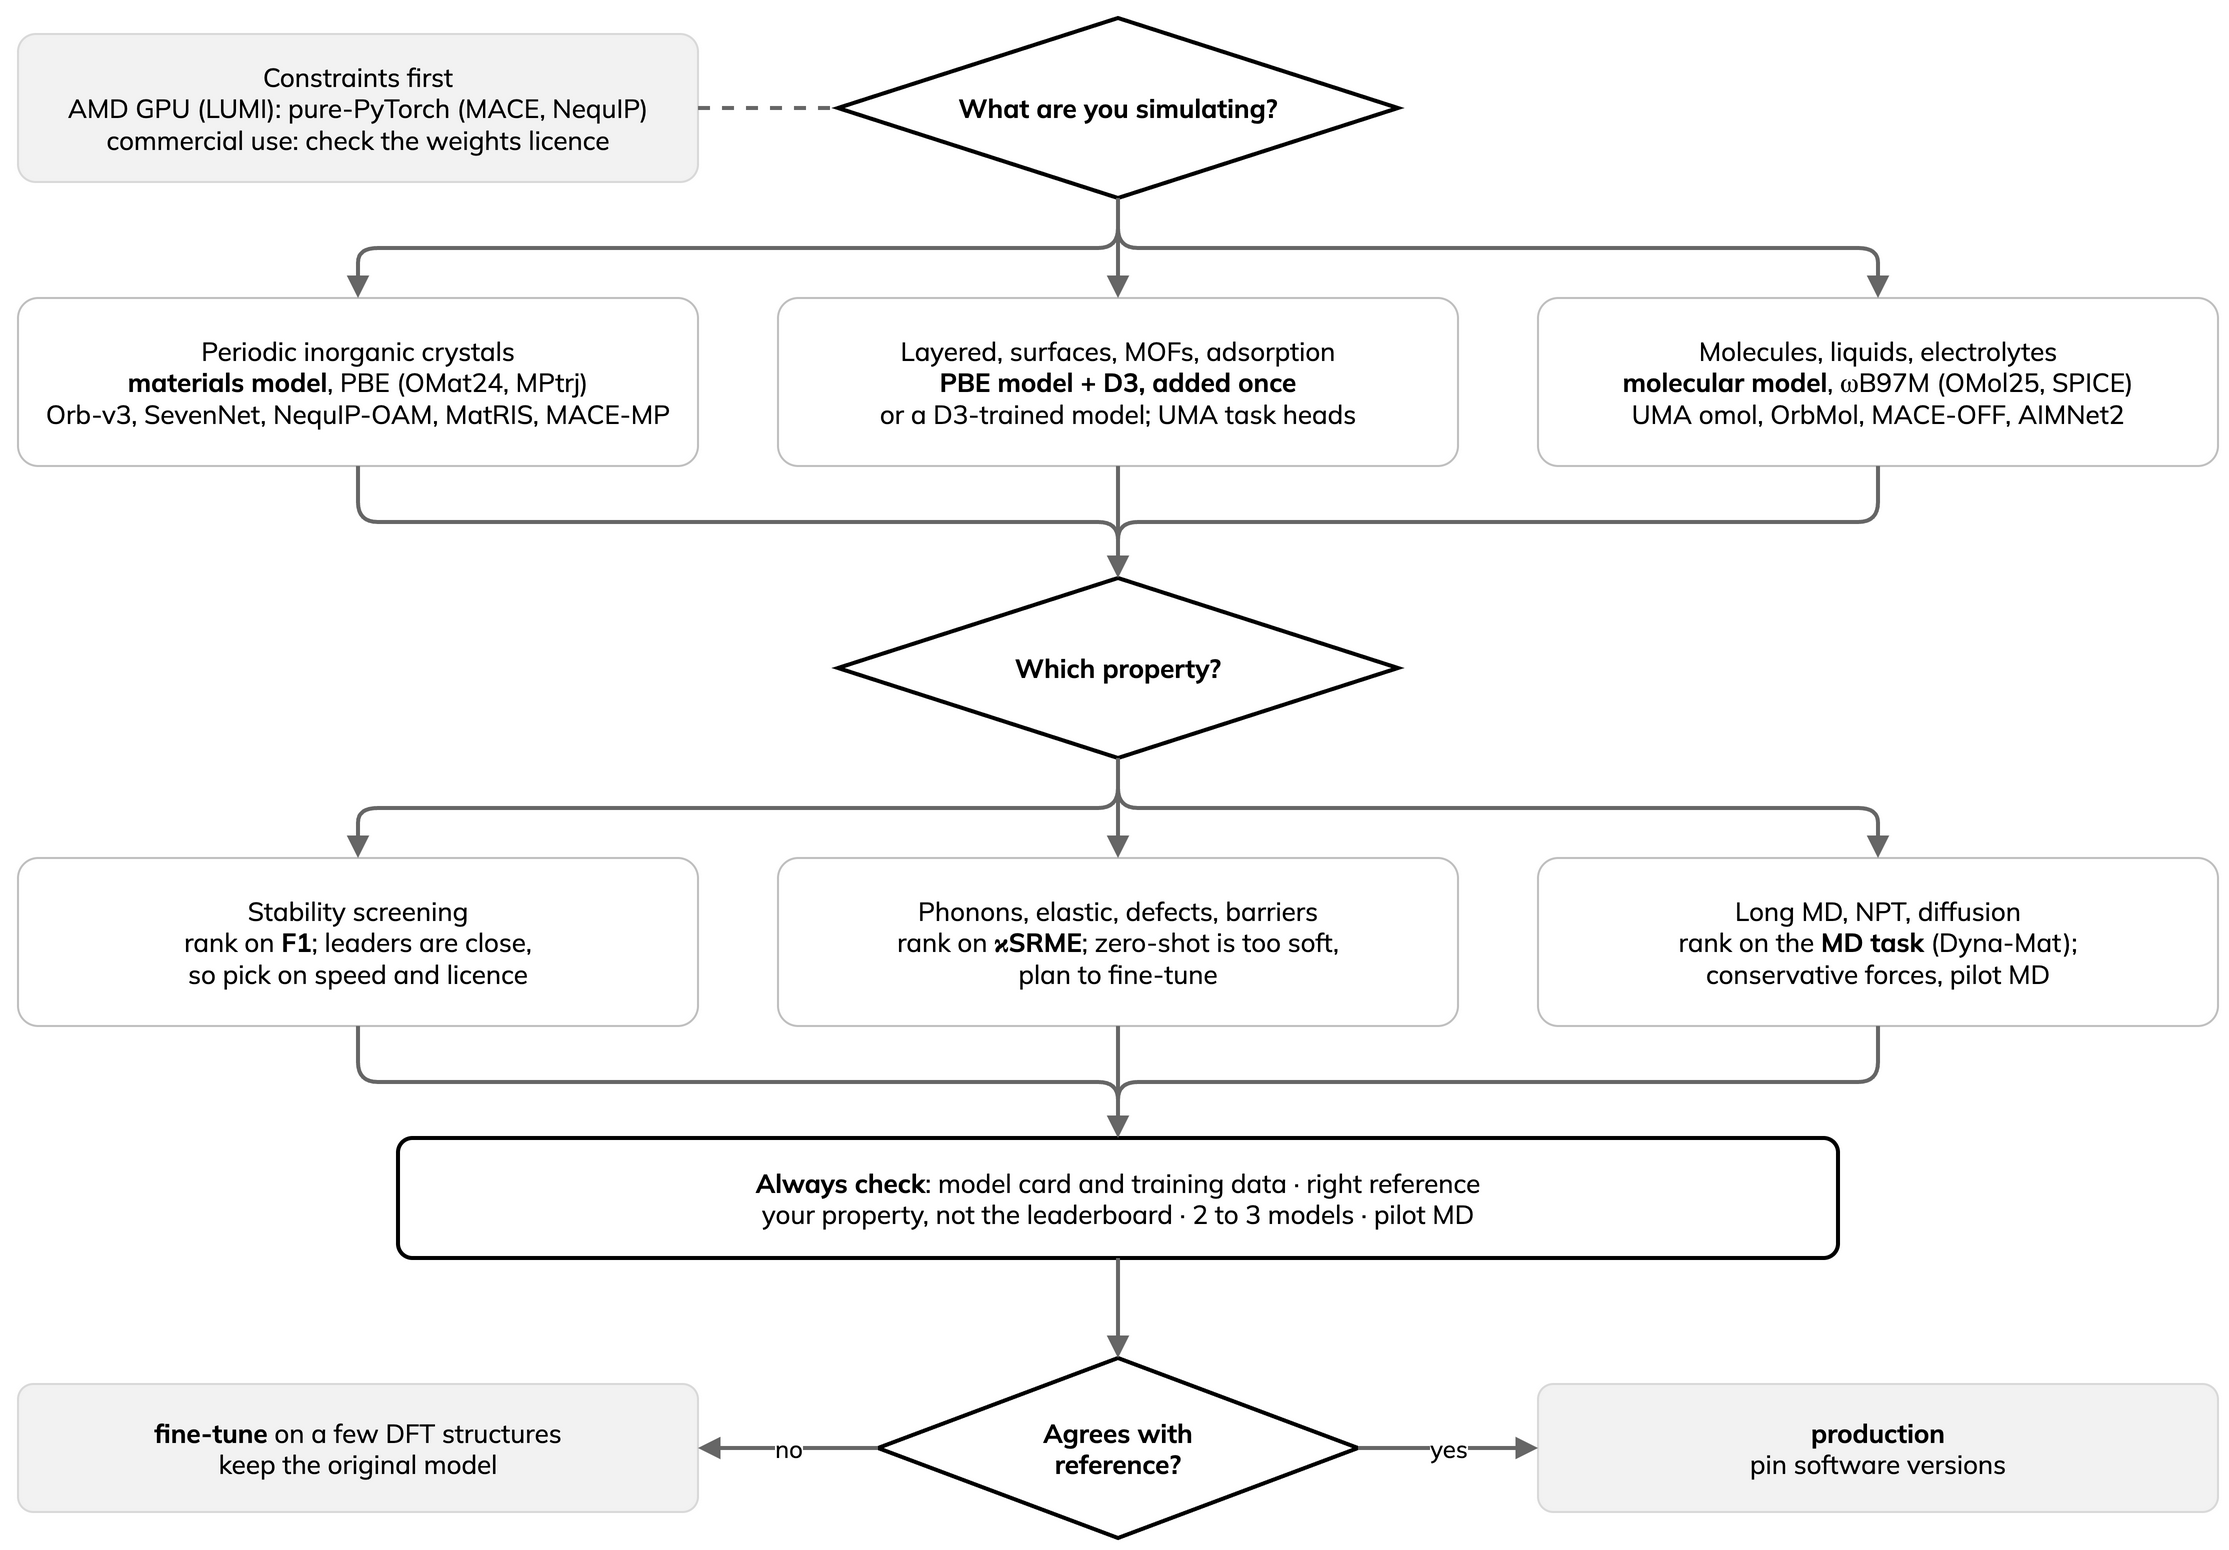

The diagram above was exported from draw.io. Its source (the exported page's mxGraphModel, read from the mxfile embedded in the PNG):
<mxGraphModel>
  <root>
    <mxCell id="0" />
    <mxCell id="1" parent="0" />
    <mxCell id="q1" value="What are you simulating?" style="rhombus;whiteSpace=wrap;html=1;strokeColor=#000000;strokeWidth=2;fillColor=#FFFFFF;fontStyle=1;fontFamily=Mulish;fontSize=13;" vertex="1" parent="1">
      <mxGeometry x="420" y="10" width="280" height="90" as="geometry" />
    </mxCell>
    <mxCell id="hw" value="Constraints first&lt;br&gt;AMD GPU (LUMI): pure-PyTorch (MACE, NequIP)&lt;br&gt;commercial use: check the weights licence" style="rounded=1;arcSize=12;whiteSpace=wrap;html=1;strokeColor=#D9D9D9;fillColor=#F2F2F2;fontFamily=Mulish;fontSize=13;" vertex="1" parent="1">
      <mxGeometry x="10" y="18" width="340" height="74" as="geometry" />
    </mxCell>
    <mxCell id="a1" value="Periodic inorganic crystals&lt;br&gt;&lt;b&gt;materials model&lt;/b&gt;, PBE (OMat24, MPtrj)&lt;br&gt;Orb-v3, SevenNet, NequIP-OAM, MatRIS, MACE-MP" style="rounded=1;arcSize=12;whiteSpace=wrap;html=1;strokeColor=#BFBFBF;fillColor=#FFFFFF;fontFamily=Mulish;fontSize=13;" vertex="1" parent="1">
      <mxGeometry x="10" y="150" width="340" height="84" as="geometry" />
    </mxCell>
    <mxCell id="a2" value="Layered, surfaces, MOFs, adsorption&lt;br&gt;&lt;b&gt;PBE model + D3, added once&lt;/b&gt;&lt;br&gt;or a D3-trained model; UMA task heads" style="rounded=1;arcSize=12;whiteSpace=wrap;html=1;strokeColor=#BFBFBF;fillColor=#FFFFFF;fontFamily=Mulish;fontSize=13;" vertex="1" parent="1">
      <mxGeometry x="390" y="150" width="340" height="84" as="geometry" />
    </mxCell>
    <mxCell id="a3" value="Molecules, liquids, electrolytes&lt;br&gt;&lt;b&gt;molecular model&lt;/b&gt;, ωB97M (OMol25, SPICE)&lt;br&gt;UMA omol, OrbMol, MACE-OFF, AIMNet2" style="rounded=1;arcSize=12;whiteSpace=wrap;html=1;strokeColor=#BFBFBF;fillColor=#FFFFFF;fontFamily=Mulish;fontSize=13;" vertex="1" parent="1">
      <mxGeometry x="770" y="150" width="340" height="84" as="geometry" />
    </mxCell>
    <mxCell id="q2" value="Which property?" style="rhombus;whiteSpace=wrap;html=1;strokeColor=#000000;strokeWidth=2;fillColor=#FFFFFF;fontStyle=1;fontFamily=Mulish;fontSize=13;" vertex="1" parent="1">
      <mxGeometry x="420" y="290" width="280" height="90" as="geometry" />
    </mxCell>
    <mxCell id="b1" value="Stability screening&lt;br&gt;rank on &lt;b&gt;F1&lt;/b&gt;; leaders are close,&lt;br&gt;so pick on speed and licence" style="rounded=1;arcSize=12;whiteSpace=wrap;html=1;strokeColor=#BFBFBF;fillColor=#FFFFFF;fontFamily=Mulish;fontSize=13;" vertex="1" parent="1">
      <mxGeometry x="10" y="430" width="340" height="84" as="geometry" />
    </mxCell>
    <mxCell id="b2" value="Phonons, elastic, defects, barriers&lt;br&gt;rank on &lt;b&gt;κSRME&lt;/b&gt;; zero-shot is too soft,&lt;br&gt;plan to fine-tune" style="rounded=1;arcSize=12;whiteSpace=wrap;html=1;strokeColor=#BFBFBF;fillColor=#FFFFFF;fontFamily=Mulish;fontSize=13;" vertex="1" parent="1">
      <mxGeometry x="390" y="430" width="340" height="84" as="geometry" />
    </mxCell>
    <mxCell id="b3" value="Long MD, NPT, diffusion&lt;br&gt;rank on the &lt;b&gt;MD task&lt;/b&gt; (Dyna-Mat);&lt;br&gt;conservative forces, pilot MD" style="rounded=1;arcSize=12;whiteSpace=wrap;html=1;strokeColor=#BFBFBF;fillColor=#FFFFFF;fontFamily=Mulish;fontSize=13;" vertex="1" parent="1">
      <mxGeometry x="770" y="430" width="340" height="84" as="geometry" />
    </mxCell>
    <mxCell id="chk" value="&lt;b&gt;Always check&lt;/b&gt;: model card and training data · right reference&lt;br&gt;your property, not the leaderboard · 2 to 3 models · pilot MD" style="rounded=1;arcSize=12;whiteSpace=wrap;html=1;strokeColor=#000000;strokeWidth=2;fillColor=#FFFFFF;fontFamily=Mulish;fontSize=13;" vertex="1" parent="1">
      <mxGeometry x="200" y="570" width="720" height="60" as="geometry" />
    </mxCell>
    <mxCell id="q3" value="Agrees with&lt;br&gt;reference?" style="rhombus;whiteSpace=wrap;html=1;strokeColor=#000000;strokeWidth=2;fillColor=#FFFFFF;fontStyle=1;fontFamily=Mulish;fontSize=13;" vertex="1" parent="1">
      <mxGeometry x="440" y="680" width="240" height="90" as="geometry" />
    </mxCell>
    <mxCell id="ft" value="&lt;b&gt;fine-tune&lt;/b&gt; on a few DFT structures&lt;br&gt;keep the original model" style="rounded=1;arcSize=12;whiteSpace=wrap;html=1;strokeColor=#D9D9D9;fillColor=#F2F2F2;fontFamily=Mulish;fontSize=13;" vertex="1" parent="1">
      <mxGeometry x="10" y="693" width="340" height="64" as="geometry" />
    </mxCell>
    <mxCell id="ok" value="&lt;b&gt;production&lt;/b&gt;&lt;br&gt;pin software versions" style="rounded=1;arcSize=12;whiteSpace=wrap;html=1;strokeColor=#D9D9D9;fillColor=#F2F2F2;fontFamily=Mulish;fontSize=13;" vertex="1" parent="1">
      <mxGeometry x="770" y="693" width="340" height="64" as="geometry" />
    </mxCell>
    <mxCell id="e10" value="" style="endArrow=block;endFill=1;strokeColor=#666666;strokeWidth=2;html=1;edgeStyle=orthogonalEdgeStyle;rounded=1;fontFamily=Mulish;fontSize=12;exitX=0.5;exitY=1;exitDx=0;exitDy=0;entryX=0.5;entryY=0;entryDx=0;entryDy=0;" edge="1" parent="1" source="q1" target="a1">
      <mxGeometry relative="1" as="geometry" />
    </mxCell>
    <mxCell id="e11" value="" style="endArrow=block;endFill=1;strokeColor=#666666;strokeWidth=2;html=1;edgeStyle=orthogonalEdgeStyle;rounded=1;fontFamily=Mulish;fontSize=12;exitX=0.5;exitY=1;exitDx=0;exitDy=0;entryX=0.5;entryY=0;entryDx=0;entryDy=0;" edge="1" parent="1" source="q1" target="a2">
      <mxGeometry relative="1" as="geometry" />
    </mxCell>
    <mxCell id="e12" value="" style="endArrow=block;endFill=1;strokeColor=#666666;strokeWidth=2;html=1;edgeStyle=orthogonalEdgeStyle;rounded=1;fontFamily=Mulish;fontSize=12;exitX=0.5;exitY=1;exitDx=0;exitDy=0;entryX=0.5;entryY=0;entryDx=0;entryDy=0;" edge="1" parent="1" source="q1" target="a3">
      <mxGeometry relative="1" as="geometry" />
    </mxCell>
    <mxCell id="e20" value="" style="endArrow=block;endFill=1;strokeColor=#666666;strokeWidth=2;html=1;edgeStyle=orthogonalEdgeStyle;rounded=1;fontFamily=Mulish;fontSize=12;exitX=0.5;exitY=1;exitDx=0;exitDy=0;entryX=0.5;entryY=0;entryDx=0;entryDy=0;" edge="1" parent="1" source="a1" target="q2">
      <mxGeometry relative="1" as="geometry" />
    </mxCell>
    <mxCell id="e21" value="" style="endArrow=block;endFill=1;strokeColor=#666666;strokeWidth=2;html=1;edgeStyle=orthogonalEdgeStyle;rounded=1;fontFamily=Mulish;fontSize=12;exitX=0.5;exitY=1;exitDx=0;exitDy=0;entryX=0.5;entryY=0;entryDx=0;entryDy=0;" edge="1" parent="1" source="a2" target="q2">
      <mxGeometry relative="1" as="geometry" />
    </mxCell>
    <mxCell id="e22" value="" style="endArrow=block;endFill=1;strokeColor=#666666;strokeWidth=2;html=1;edgeStyle=orthogonalEdgeStyle;rounded=1;fontFamily=Mulish;fontSize=12;exitX=0.5;exitY=1;exitDx=0;exitDy=0;entryX=0.5;entryY=0;entryDx=0;entryDy=0;" edge="1" parent="1" source="a3" target="q2">
      <mxGeometry relative="1" as="geometry" />
    </mxCell>
    <mxCell id="e30" value="" style="endArrow=block;endFill=1;strokeColor=#666666;strokeWidth=2;html=1;edgeStyle=orthogonalEdgeStyle;rounded=1;fontFamily=Mulish;fontSize=12;exitX=0.5;exitY=1;exitDx=0;exitDy=0;entryX=0.5;entryY=0;entryDx=0;entryDy=0;" edge="1" parent="1" source="q2" target="b1">
      <mxGeometry relative="1" as="geometry" />
    </mxCell>
    <mxCell id="e31" value="" style="endArrow=block;endFill=1;strokeColor=#666666;strokeWidth=2;html=1;edgeStyle=orthogonalEdgeStyle;rounded=1;fontFamily=Mulish;fontSize=12;exitX=0.5;exitY=1;exitDx=0;exitDy=0;entryX=0.5;entryY=0;entryDx=0;entryDy=0;" edge="1" parent="1" source="q2" target="b2">
      <mxGeometry relative="1" as="geometry" />
    </mxCell>
    <mxCell id="e32" value="" style="endArrow=block;endFill=1;strokeColor=#666666;strokeWidth=2;html=1;edgeStyle=orthogonalEdgeStyle;rounded=1;fontFamily=Mulish;fontSize=12;exitX=0.5;exitY=1;exitDx=0;exitDy=0;entryX=0.5;entryY=0;entryDx=0;entryDy=0;" edge="1" parent="1" source="q2" target="b3">
      <mxGeometry relative="1" as="geometry" />
    </mxCell>
    <mxCell id="e40" value="" style="endArrow=block;endFill=1;strokeColor=#666666;strokeWidth=2;html=1;edgeStyle=orthogonalEdgeStyle;rounded=1;fontFamily=Mulish;fontSize=12;" edge="1" parent="1" source="b1" target="chk">
      <mxGeometry relative="1" as="geometry" />
    </mxCell>
    <mxCell id="e41" value="" style="endArrow=block;endFill=1;strokeColor=#666666;strokeWidth=2;html=1;edgeStyle=orthogonalEdgeStyle;rounded=1;fontFamily=Mulish;fontSize=12;" edge="1" parent="1" source="b2" target="chk">
      <mxGeometry relative="1" as="geometry" />
    </mxCell>
    <mxCell id="e42" value="" style="endArrow=block;endFill=1;strokeColor=#666666;strokeWidth=2;html=1;edgeStyle=orthogonalEdgeStyle;rounded=1;fontFamily=Mulish;fontSize=12;" edge="1" parent="1" source="b3" target="chk">
      <mxGeometry relative="1" as="geometry" />
    </mxCell>
    <mxCell id="e5" value="" style="endArrow=block;endFill=1;strokeColor=#666666;strokeWidth=2;html=1;edgeStyle=orthogonalEdgeStyle;rounded=1;fontFamily=Mulish;fontSize=12;" edge="1" parent="1" source="chk" target="q3">
      <mxGeometry relative="1" as="geometry" />
    </mxCell>
    <mxCell id="e6" value="no" style="endArrow=block;endFill=1;strokeColor=#666666;strokeWidth=2;html=1;edgeStyle=orthogonalEdgeStyle;rounded=1;fontFamily=Mulish;fontSize=12;" edge="1" parent="1" source="q3" target="ft">
      <mxGeometry relative="1" as="geometry" />
    </mxCell>
    <mxCell id="e7" value="yes" style="endArrow=block;endFill=1;strokeColor=#666666;strokeWidth=2;html=1;edgeStyle=orthogonalEdgeStyle;rounded=1;fontFamily=Mulish;fontSize=12;" edge="1" parent="1" source="q3" target="ok">
      <mxGeometry relative="1" as="geometry" />
    </mxCell>
    <mxCell id="e8" value="" style="endArrow=block;endFill=1;strokeColor=#666666;strokeWidth=2;html=1;edgeStyle=orthogonalEdgeStyle;rounded=1;fontFamily=Mulish;fontSize=12;dashed=1;endArrow=none;" edge="1" parent="1" source="hw" target="q1">
      <mxGeometry relative="1" as="geometry" />
    </mxCell>
  </root>
</mxGraphModel>